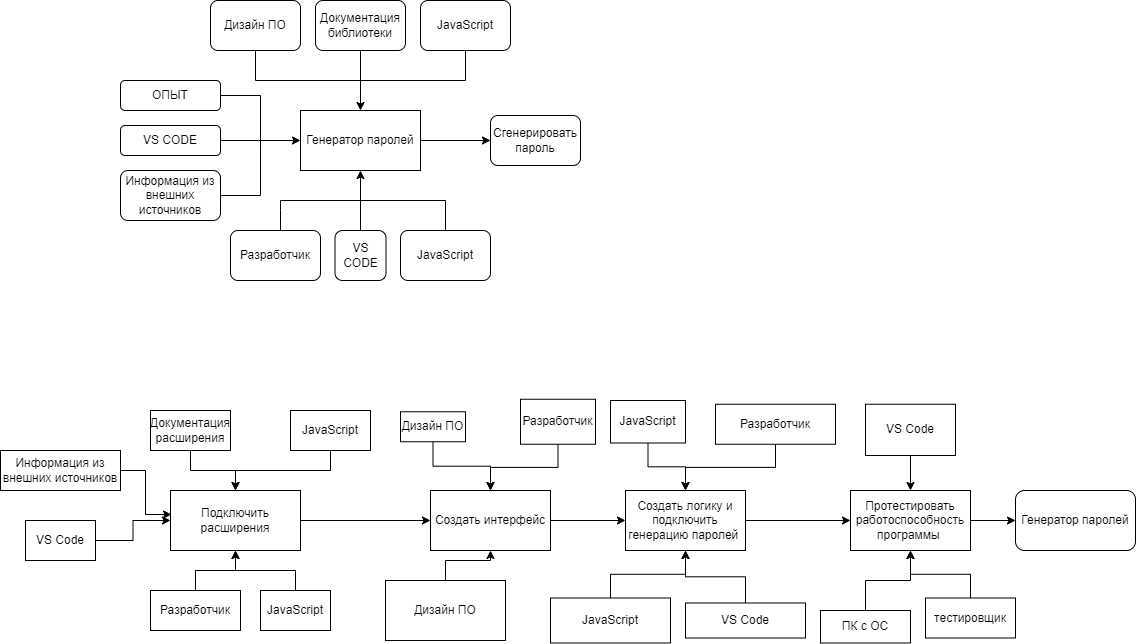

The diagram above was exported from draw.io. Its source (the exported page's mxGraphModel, read from the mxfile embedded in the PNG):
<mxGraphModel dx="1434" dy="791" grid="1" gridSize="15" guides="1" tooltips="1" connect="1" arrows="1" fold="1" page="1" pageScale="1" pageWidth="1200" pageHeight="1920" math="0" shadow="0">
  <root>
    <mxCell id="0" />
    <mxCell id="1" parent="0" />
    <mxCell id="xOQNcpLMkQAeOI1IBqql-1" value="Генератор паролей" style="rounded=0;whiteSpace=wrap;html=1;" parent="1" vertex="1">
      <mxGeometry x="320" y="310" width="120" height="60" as="geometry" />
    </mxCell>
    <mxCell id="xOQNcpLMkQAeOI1IBqql-3" value="" style="endArrow=classic;html=1;rounded=0;" parent="1" edge="1">
      <mxGeometry width="50" height="50" relative="1" as="geometry">
        <mxPoint x="380" y="430" as="sourcePoint" />
        <mxPoint x="380" y="370" as="targetPoint" />
      </mxGeometry>
    </mxCell>
    <mxCell id="xOQNcpLMkQAeOI1IBqql-4" value="Разработчик" style="rounded=1;whiteSpace=wrap;html=1;" parent="1" vertex="1">
      <mxGeometry x="250" y="430" width="90" height="50" as="geometry" />
    </mxCell>
    <mxCell id="xOQNcpLMkQAeOI1IBqql-5" value="VS CODE" style="rounded=1;whiteSpace=wrap;html=1;" parent="1" vertex="1">
      <mxGeometry x="354.5" y="430" width="51" height="50" as="geometry" />
    </mxCell>
    <mxCell id="xOQNcpLMkQAeOI1IBqql-6" value="JavaScript" style="rounded=1;whiteSpace=wrap;html=1;" parent="1" vertex="1">
      <mxGeometry x="420" y="430" width="90" height="50" as="geometry" />
    </mxCell>
    <mxCell id="xOQNcpLMkQAeOI1IBqql-7" value="" style="endArrow=none;html=1;rounded=0;exitX=0.5;exitY=0;exitDx=0;exitDy=0;" parent="1" source="xOQNcpLMkQAeOI1IBqql-6" edge="1">
      <mxGeometry width="50" height="50" relative="1" as="geometry">
        <mxPoint x="290" y="330" as="sourcePoint" />
        <mxPoint x="300" y="430" as="targetPoint" />
        <Array as="points">
          <mxPoint x="465" y="400" />
          <mxPoint x="300" y="400" />
          <mxPoint x="300" y="410" />
        </Array>
      </mxGeometry>
    </mxCell>
    <mxCell id="xOQNcpLMkQAeOI1IBqql-8" value="VS CODE" style="rounded=1;whiteSpace=wrap;html=1;" parent="1" vertex="1">
      <mxGeometry x="140" y="325" width="100" height="30" as="geometry" />
    </mxCell>
    <mxCell id="xOQNcpLMkQAeOI1IBqql-9" value="Информация из&lt;div&gt;внешних источников&lt;/div&gt;" style="rounded=1;whiteSpace=wrap;html=1;" parent="1" vertex="1">
      <mxGeometry x="140" y="370" width="100" height="50" as="geometry" />
    </mxCell>
    <mxCell id="xOQNcpLMkQAeOI1IBqql-11" value="ОПЫТ" style="rounded=1;whiteSpace=wrap;html=1;" parent="1" vertex="1">
      <mxGeometry x="140" y="280" width="100" height="30" as="geometry" />
    </mxCell>
    <mxCell id="xOQNcpLMkQAeOI1IBqql-12" value="" style="endArrow=none;html=1;rounded=0;exitX=1;exitY=0.5;exitDx=0;exitDy=0;entryX=1;entryY=0.5;entryDx=0;entryDy=0;" parent="1" source="xOQNcpLMkQAeOI1IBqql-9" target="xOQNcpLMkQAeOI1IBqql-11" edge="1">
      <mxGeometry width="50" height="50" relative="1" as="geometry">
        <mxPoint x="435" y="310" as="sourcePoint" />
        <mxPoint x="270" y="310" as="targetPoint" />
        <Array as="points">
          <mxPoint x="280" y="395" />
          <mxPoint x="280" y="350" />
          <mxPoint x="280" y="295" />
        </Array>
      </mxGeometry>
    </mxCell>
    <mxCell id="xOQNcpLMkQAeOI1IBqql-14" value="" style="endArrow=classic;html=1;rounded=0;entryX=0;entryY=0.5;entryDx=0;entryDy=0;exitX=1;exitY=0.5;exitDx=0;exitDy=0;" parent="1" source="xOQNcpLMkQAeOI1IBqql-8" target="xOQNcpLMkQAeOI1IBqql-1" edge="1">
      <mxGeometry width="50" height="50" relative="1" as="geometry">
        <mxPoint x="390" y="440" as="sourcePoint" />
        <mxPoint x="390" y="380" as="targetPoint" />
      </mxGeometry>
    </mxCell>
    <mxCell id="xOQNcpLMkQAeOI1IBqql-15" value="Сгенерировать пароль" style="rounded=1;whiteSpace=wrap;html=1;" parent="1" vertex="1">
      <mxGeometry x="510" y="315" width="90" height="50" as="geometry" />
    </mxCell>
    <mxCell id="xOQNcpLMkQAeOI1IBqql-16" value="" style="endArrow=classic;html=1;rounded=0;entryX=0;entryY=0.5;entryDx=0;entryDy=0;exitX=1;exitY=0.5;exitDx=0;exitDy=0;" parent="1" source="xOQNcpLMkQAeOI1IBqql-1" target="xOQNcpLMkQAeOI1IBqql-15" edge="1">
      <mxGeometry width="50" height="50" relative="1" as="geometry">
        <mxPoint x="390" y="440" as="sourcePoint" />
        <mxPoint x="390" y="380" as="targetPoint" />
      </mxGeometry>
    </mxCell>
    <mxCell id="xOQNcpLMkQAeOI1IBqql-18" value="Документация&lt;div&gt;библиотеки&lt;/div&gt;" style="rounded=1;whiteSpace=wrap;html=1;" parent="1" vertex="1">
      <mxGeometry x="335" y="200" width="90" height="50" as="geometry" />
    </mxCell>
    <mxCell id="xOQNcpLMkQAeOI1IBqql-19" value="Дизайн ПО" style="rounded=1;whiteSpace=wrap;html=1;" parent="1" vertex="1">
      <mxGeometry x="230" y="200" width="90" height="50" as="geometry" />
    </mxCell>
    <mxCell id="xOQNcpLMkQAeOI1IBqql-20" value="JavaScript" style="rounded=1;whiteSpace=wrap;html=1;" parent="1" vertex="1">
      <mxGeometry x="440" y="200" width="90" height="50" as="geometry" />
    </mxCell>
    <mxCell id="xOQNcpLMkQAeOI1IBqql-21" value="" style="endArrow=none;html=1;rounded=0;exitX=0.5;exitY=1;exitDx=0;exitDy=0;entryX=0.5;entryY=1;entryDx=0;entryDy=0;" parent="1" source="xOQNcpLMkQAeOI1IBqql-20" target="xOQNcpLMkQAeOI1IBqql-19" edge="1">
      <mxGeometry width="50" height="50" relative="1" as="geometry">
        <mxPoint x="250" y="405" as="sourcePoint" />
        <mxPoint x="250" y="305" as="targetPoint" />
        <Array as="points">
          <mxPoint x="485" y="280" />
          <mxPoint x="380" y="280" />
          <mxPoint x="275" y="280" />
        </Array>
      </mxGeometry>
    </mxCell>
    <mxCell id="xOQNcpLMkQAeOI1IBqql-22" value="" style="endArrow=classic;html=1;rounded=0;entryX=0.5;entryY=0;entryDx=0;entryDy=0;exitX=0.5;exitY=1;exitDx=0;exitDy=0;" parent="1" source="xOQNcpLMkQAeOI1IBqql-18" target="xOQNcpLMkQAeOI1IBqql-1" edge="1">
      <mxGeometry width="50" height="50" relative="1" as="geometry">
        <mxPoint x="390" y="440" as="sourcePoint" />
        <mxPoint x="390" y="380" as="targetPoint" />
      </mxGeometry>
    </mxCell>
    <mxCell id="GmrceHlZEqz-Wzb7ZBS9-20" value="" style="edgeStyle=orthogonalEdgeStyle;rounded=0;orthogonalLoop=1;jettySize=auto;html=1;" edge="1" parent="1" source="GmrceHlZEqz-Wzb7ZBS9-1" target="GmrceHlZEqz-Wzb7ZBS9-17">
      <mxGeometry relative="1" as="geometry">
        <mxPoint x="360" y="780" as="targetPoint" />
      </mxGeometry>
    </mxCell>
    <mxCell id="GmrceHlZEqz-Wzb7ZBS9-1" value="Подключить расширения" style="rounded=0;whiteSpace=wrap;html=1;" vertex="1" parent="1">
      <mxGeometry x="190" y="690" width="130" height="60" as="geometry" />
    </mxCell>
    <mxCell id="GmrceHlZEqz-Wzb7ZBS9-9" value="" style="edgeStyle=orthogonalEdgeStyle;rounded=0;orthogonalLoop=1;jettySize=auto;html=1;" edge="1" parent="1" source="GmrceHlZEqz-Wzb7ZBS9-2" target="GmrceHlZEqz-Wzb7ZBS9-1">
      <mxGeometry relative="1" as="geometry" />
    </mxCell>
    <mxCell id="GmrceHlZEqz-Wzb7ZBS9-2" value="Документация расширения" style="rounded=0;whiteSpace=wrap;html=1;" vertex="1" parent="1">
      <mxGeometry x="170" y="610" width="80" height="40" as="geometry" />
    </mxCell>
    <mxCell id="GmrceHlZEqz-Wzb7ZBS9-10" value="" style="edgeStyle=orthogonalEdgeStyle;rounded=0;orthogonalLoop=1;jettySize=auto;html=1;" edge="1" parent="1" source="GmrceHlZEqz-Wzb7ZBS9-3" target="GmrceHlZEqz-Wzb7ZBS9-1">
      <mxGeometry relative="1" as="geometry" />
    </mxCell>
    <mxCell id="GmrceHlZEqz-Wzb7ZBS9-3" value="JavaScript" style="rounded=0;whiteSpace=wrap;html=1;" vertex="1" parent="1">
      <mxGeometry x="310" y="610" width="80" height="40" as="geometry" />
    </mxCell>
    <mxCell id="GmrceHlZEqz-Wzb7ZBS9-14" value="" style="edgeStyle=orthogonalEdgeStyle;rounded=0;orthogonalLoop=1;jettySize=auto;html=1;" edge="1" parent="1" source="GmrceHlZEqz-Wzb7ZBS9-4" target="GmrceHlZEqz-Wzb7ZBS9-1">
      <mxGeometry relative="1" as="geometry" />
    </mxCell>
    <mxCell id="GmrceHlZEqz-Wzb7ZBS9-4" value="JavaScript" style="rounded=0;whiteSpace=wrap;html=1;" vertex="1" parent="1">
      <mxGeometry x="280" y="790" width="70" height="40" as="geometry" />
    </mxCell>
    <mxCell id="GmrceHlZEqz-Wzb7ZBS9-12" value="" style="edgeStyle=orthogonalEdgeStyle;rounded=0;orthogonalLoop=1;jettySize=auto;html=1;" edge="1" parent="1" source="GmrceHlZEqz-Wzb7ZBS9-5" target="GmrceHlZEqz-Wzb7ZBS9-1">
      <mxGeometry relative="1" as="geometry" />
    </mxCell>
    <mxCell id="GmrceHlZEqz-Wzb7ZBS9-5" value="VS Code" style="rounded=0;whiteSpace=wrap;html=1;" vertex="1" parent="1">
      <mxGeometry x="45" y="720" width="70" height="40" as="geometry" />
    </mxCell>
    <mxCell id="GmrceHlZEqz-Wzb7ZBS9-11" value="" style="edgeStyle=orthogonalEdgeStyle;rounded=0;orthogonalLoop=1;jettySize=auto;html=1;entryX=0.008;entryY=0.4;entryDx=0;entryDy=0;entryPerimeter=0;" edge="1" parent="1" source="GmrceHlZEqz-Wzb7ZBS9-6" target="GmrceHlZEqz-Wzb7ZBS9-1">
      <mxGeometry relative="1" as="geometry" />
    </mxCell>
    <mxCell id="GmrceHlZEqz-Wzb7ZBS9-6" value="Информация из внешних источников" style="rounded=0;whiteSpace=wrap;html=1;" vertex="1" parent="1">
      <mxGeometry x="20" y="650" width="120" height="40" as="geometry" />
    </mxCell>
    <mxCell id="GmrceHlZEqz-Wzb7ZBS9-13" value="" style="edgeStyle=orthogonalEdgeStyle;rounded=0;orthogonalLoop=1;jettySize=auto;html=1;" edge="1" parent="1" source="GmrceHlZEqz-Wzb7ZBS9-8" target="GmrceHlZEqz-Wzb7ZBS9-1">
      <mxGeometry relative="1" as="geometry" />
    </mxCell>
    <mxCell id="GmrceHlZEqz-Wzb7ZBS9-8" value="Разработчик" style="rounded=0;whiteSpace=wrap;html=1;" vertex="1" parent="1">
      <mxGeometry x="170" y="790" width="90" height="40" as="geometry" />
    </mxCell>
    <mxCell id="GmrceHlZEqz-Wzb7ZBS9-21" value="" style="edgeStyle=orthogonalEdgeStyle;rounded=0;orthogonalLoop=1;jettySize=auto;html=1;" edge="1" parent="1" source="GmrceHlZEqz-Wzb7ZBS9-15" target="GmrceHlZEqz-Wzb7ZBS9-17">
      <mxGeometry relative="1" as="geometry" />
    </mxCell>
    <mxCell id="GmrceHlZEqz-Wzb7ZBS9-15" value="Дизайн ПО" style="rounded=0;whiteSpace=wrap;html=1;" vertex="1" parent="1">
      <mxGeometry x="420" y="611.25" width="65" height="30" as="geometry" />
    </mxCell>
    <mxCell id="GmrceHlZEqz-Wzb7ZBS9-22" value="" style="edgeStyle=orthogonalEdgeStyle;rounded=0;orthogonalLoop=1;jettySize=auto;html=1;" edge="1" parent="1" source="GmrceHlZEqz-Wzb7ZBS9-16" target="GmrceHlZEqz-Wzb7ZBS9-17">
      <mxGeometry relative="1" as="geometry" />
    </mxCell>
    <mxCell id="GmrceHlZEqz-Wzb7ZBS9-16" value="Разработчик" style="rounded=0;whiteSpace=wrap;html=1;" vertex="1" parent="1">
      <mxGeometry x="540" y="598.75" width="75" height="45" as="geometry" />
    </mxCell>
    <mxCell id="GmrceHlZEqz-Wzb7ZBS9-29" value="" style="edgeStyle=orthogonalEdgeStyle;rounded=0;orthogonalLoop=1;jettySize=auto;html=1;" edge="1" parent="1" source="GmrceHlZEqz-Wzb7ZBS9-17" target="GmrceHlZEqz-Wzb7ZBS9-25">
      <mxGeometry relative="1" as="geometry" />
    </mxCell>
    <mxCell id="GmrceHlZEqz-Wzb7ZBS9-17" value="Создать интерфейс" style="rounded=0;whiteSpace=wrap;html=1;" vertex="1" parent="1">
      <mxGeometry x="450" y="690" width="120" height="60" as="geometry" />
    </mxCell>
    <mxCell id="GmrceHlZEqz-Wzb7ZBS9-23" value="" style="edgeStyle=orthogonalEdgeStyle;rounded=0;orthogonalLoop=1;jettySize=auto;html=1;" edge="1" parent="1" source="GmrceHlZEqz-Wzb7ZBS9-18" target="GmrceHlZEqz-Wzb7ZBS9-17">
      <mxGeometry relative="1" as="geometry" />
    </mxCell>
    <mxCell id="GmrceHlZEqz-Wzb7ZBS9-18" value="Дизайн ПО" style="rounded=0;whiteSpace=wrap;html=1;" vertex="1" parent="1">
      <mxGeometry x="405" y="780" width="120" height="60" as="geometry" />
    </mxCell>
    <mxCell id="GmrceHlZEqz-Wzb7ZBS9-34" value="" style="edgeStyle=orthogonalEdgeStyle;rounded=0;orthogonalLoop=1;jettySize=auto;html=1;entryX=0.5;entryY=1;entryDx=0;entryDy=0;" edge="1" parent="1" source="GmrceHlZEqz-Wzb7ZBS9-24" target="GmrceHlZEqz-Wzb7ZBS9-25">
      <mxGeometry relative="1" as="geometry">
        <mxPoint x="870" y="710" as="targetPoint" />
      </mxGeometry>
    </mxCell>
    <mxCell id="GmrceHlZEqz-Wzb7ZBS9-24" value="VS Code" style="rounded=0;whiteSpace=wrap;html=1;" vertex="1" parent="1">
      <mxGeometry x="705" y="802.5" width="120" height="35" as="geometry" />
    </mxCell>
    <mxCell id="GmrceHlZEqz-Wzb7ZBS9-41" value="" style="edgeStyle=orthogonalEdgeStyle;rounded=0;orthogonalLoop=1;jettySize=auto;html=1;" edge="1" parent="1" source="GmrceHlZEqz-Wzb7ZBS9-25" target="GmrceHlZEqz-Wzb7ZBS9-35">
      <mxGeometry relative="1" as="geometry" />
    </mxCell>
    <mxCell id="GmrceHlZEqz-Wzb7ZBS9-25" value="Создать логику и подключить генерацию паролей&amp;nbsp;" style="rounded=0;whiteSpace=wrap;html=1;" vertex="1" parent="1">
      <mxGeometry x="645" y="690" width="120" height="60" as="geometry" />
    </mxCell>
    <mxCell id="GmrceHlZEqz-Wzb7ZBS9-30" value="" style="edgeStyle=orthogonalEdgeStyle;rounded=0;orthogonalLoop=1;jettySize=auto;html=1;" edge="1" parent="1" source="GmrceHlZEqz-Wzb7ZBS9-26" target="GmrceHlZEqz-Wzb7ZBS9-25">
      <mxGeometry relative="1" as="geometry" />
    </mxCell>
    <mxCell id="GmrceHlZEqz-Wzb7ZBS9-26" value="JavaScript" style="rounded=0;whiteSpace=wrap;html=1;" vertex="1" parent="1">
      <mxGeometry x="630" y="600" width="75" height="42.5" as="geometry" />
    </mxCell>
    <mxCell id="GmrceHlZEqz-Wzb7ZBS9-32" value="" style="edgeStyle=orthogonalEdgeStyle;rounded=0;orthogonalLoop=1;jettySize=auto;html=1;" edge="1" parent="1" source="GmrceHlZEqz-Wzb7ZBS9-27" target="GmrceHlZEqz-Wzb7ZBS9-25">
      <mxGeometry relative="1" as="geometry" />
    </mxCell>
    <mxCell id="GmrceHlZEqz-Wzb7ZBS9-27" value="JavaScript" style="rounded=0;whiteSpace=wrap;html=1;" vertex="1" parent="1">
      <mxGeometry x="570" y="797.5" width="120" height="45" as="geometry" />
    </mxCell>
    <mxCell id="GmrceHlZEqz-Wzb7ZBS9-31" value="" style="edgeStyle=orthogonalEdgeStyle;rounded=0;orthogonalLoop=1;jettySize=auto;html=1;" edge="1" parent="1" source="GmrceHlZEqz-Wzb7ZBS9-28" target="GmrceHlZEqz-Wzb7ZBS9-25">
      <mxGeometry relative="1" as="geometry" />
    </mxCell>
    <mxCell id="GmrceHlZEqz-Wzb7ZBS9-28" value="Разработчик" style="rounded=0;whiteSpace=wrap;html=1;" vertex="1" parent="1">
      <mxGeometry x="735" y="603.75" width="120" height="40" as="geometry" />
    </mxCell>
    <mxCell id="GmrceHlZEqz-Wzb7ZBS9-45" value="" style="edgeStyle=orthogonalEdgeStyle;rounded=0;orthogonalLoop=1;jettySize=auto;html=1;" edge="1" parent="1" source="GmrceHlZEqz-Wzb7ZBS9-35" target="GmrceHlZEqz-Wzb7ZBS9-44">
      <mxGeometry relative="1" as="geometry" />
    </mxCell>
    <mxCell id="GmrceHlZEqz-Wzb7ZBS9-35" value="Протестировать работоспособность программы&amp;nbsp;" style="rounded=0;whiteSpace=wrap;html=1;" vertex="1" parent="1">
      <mxGeometry x="870" y="690" width="120" height="60" as="geometry" />
    </mxCell>
    <mxCell id="GmrceHlZEqz-Wzb7ZBS9-40" value="" style="edgeStyle=orthogonalEdgeStyle;rounded=0;orthogonalLoop=1;jettySize=auto;html=1;" edge="1" parent="1" source="GmrceHlZEqz-Wzb7ZBS9-36" target="GmrceHlZEqz-Wzb7ZBS9-35">
      <mxGeometry relative="1" as="geometry" />
    </mxCell>
    <mxCell id="GmrceHlZEqz-Wzb7ZBS9-36" value="VS Code" style="rounded=0;whiteSpace=wrap;html=1;" vertex="1" parent="1">
      <mxGeometry x="885" y="603.75" width="90" height="51.25" as="geometry" />
    </mxCell>
    <mxCell id="GmrceHlZEqz-Wzb7ZBS9-43" value="" style="edgeStyle=orthogonalEdgeStyle;rounded=0;orthogonalLoop=1;jettySize=auto;html=1;" edge="1" parent="1" source="GmrceHlZEqz-Wzb7ZBS9-37" target="GmrceHlZEqz-Wzb7ZBS9-35">
      <mxGeometry relative="1" as="geometry" />
    </mxCell>
    <mxCell id="GmrceHlZEqz-Wzb7ZBS9-37" value="тестировщик" style="rounded=0;whiteSpace=wrap;html=1;" vertex="1" parent="1">
      <mxGeometry x="945" y="797.5" width="90" height="40" as="geometry" />
    </mxCell>
    <mxCell id="GmrceHlZEqz-Wzb7ZBS9-42" value="" style="edgeStyle=orthogonalEdgeStyle;rounded=0;orthogonalLoop=1;jettySize=auto;html=1;" edge="1" parent="1" source="GmrceHlZEqz-Wzb7ZBS9-38" target="GmrceHlZEqz-Wzb7ZBS9-35">
      <mxGeometry relative="1" as="geometry" />
    </mxCell>
    <mxCell id="GmrceHlZEqz-Wzb7ZBS9-38" value="ПК с ОС" style="rounded=0;whiteSpace=wrap;html=1;" vertex="1" parent="1">
      <mxGeometry x="840" y="810" width="90" height="32.5" as="geometry" />
    </mxCell>
    <mxCell id="GmrceHlZEqz-Wzb7ZBS9-44" value="Генератор паролей" style="rounded=1;whiteSpace=wrap;html=1;" vertex="1" parent="1">
      <mxGeometry x="1035" y="690" width="120" height="60" as="geometry" />
    </mxCell>
  </root>
</mxGraphModel>